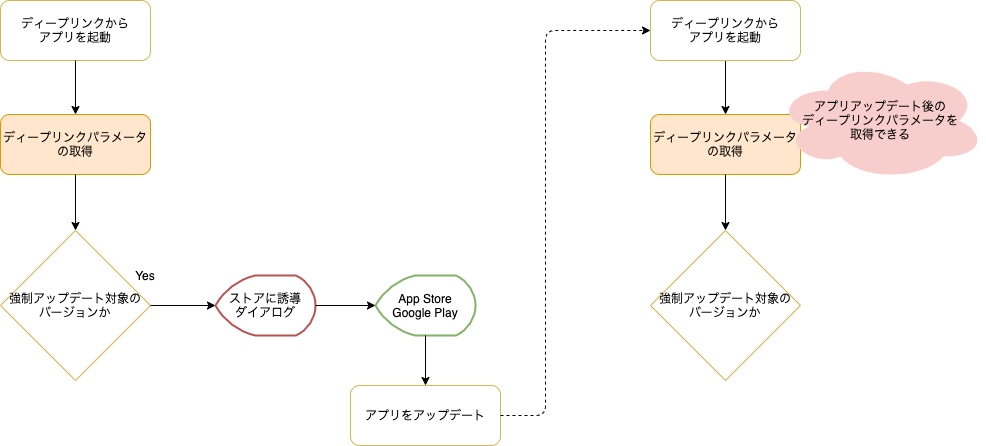

The diagram above was exported from draw.io. Its source (the exported page's mxGraphModel, read from the mxfile embedded in the PNG):
<mxGraphModel dx="1186" dy="822" grid="1" gridSize="10" guides="1" tooltips="1" connect="1" arrows="1" fold="1" page="1" pageScale="1" pageWidth="827" pageHeight="1169" math="0" shadow="0">
  <root>
    <mxCell id="0" />
    <mxCell id="1" parent="0" />
    <mxCell id="fnyaakMThGzp86UpHun1-2" value="ディープリンクから&lt;br&gt;アプリを起動" style="rounded=1;whiteSpace=wrap;html=1;strokeColor=#d6b656;fillColor=none;" parent="1" vertex="1">
      <mxGeometry x="235" y="270" width="150" height="60" as="geometry" />
    </mxCell>
    <mxCell id="fnyaakMThGzp86UpHun1-4" value="強制アップデート対象の&lt;br&gt;バージョンか" style="rhombus;whiteSpace=wrap;html=1;strokeColor=#d6b656;fillColor=none;" parent="1" vertex="1">
      <mxGeometry x="235" y="500" width="150" height="150" as="geometry" />
    </mxCell>
    <mxCell id="fnyaakMThGzp86UpHun1-5" value="ストアに誘導&lt;br&gt;ダイアログ" style="strokeWidth=2;html=1;shape=mxgraph.flowchart.display;whiteSpace=wrap;strokeColor=#b85450;fillColor=none;" parent="1" vertex="1">
      <mxGeometry x="450" y="545" width="100" height="60" as="geometry" />
    </mxCell>
    <mxCell id="fnyaakMThGzp86UpHun1-6" value="App Store&lt;br&gt;Google Play" style="strokeWidth=2;html=1;shape=mxgraph.flowchart.display;whiteSpace=wrap;strokeColor=#82b366;fillColor=none;" parent="1" vertex="1">
      <mxGeometry x="610" y="545" width="100" height="60" as="geometry" />
    </mxCell>
    <mxCell id="fnyaakMThGzp86UpHun1-8" value="アプリをアップデート" style="rounded=1;whiteSpace=wrap;html=1;strokeColor=#d6b656;fillColor=none;" parent="1" vertex="1">
      <mxGeometry x="585" y="655" width="150" height="60" as="geometry" />
    </mxCell>
    <mxCell id="fnyaakMThGzp86UpHun1-10" value="ディープリンクパラメータの取得" style="rounded=1;whiteSpace=wrap;html=1;strokeColor=#d79b00;fillColor=#ffe6cc;" parent="1" vertex="1">
      <mxGeometry x="885" y="384" width="150" height="60" as="geometry" />
    </mxCell>
    <mxCell id="fnyaakMThGzp86UpHun1-12" value="" style="endArrow=classic;html=1;exitX=0.5;exitY=1;exitDx=0;exitDy=0;entryX=0.5;entryY=0;entryDx=0;entryDy=0;" parent="1" source="fnyaakMThGzp86UpHun1-2" target="qY4X0JqZYutFLuE8eOqP-1" edge="1">
      <mxGeometry width="50" height="50" relative="1" as="geometry">
        <mxPoint x="670" y="420" as="sourcePoint" />
        <mxPoint x="720" y="370" as="targetPoint" />
      </mxGeometry>
    </mxCell>
    <mxCell id="fnyaakMThGzp86UpHun1-13" value="" style="endArrow=classic;html=1;exitX=1;exitY=0.5;exitDx=0;exitDy=0;entryX=0;entryY=0.5;entryDx=0;entryDy=0;entryPerimeter=0;" parent="1" source="fnyaakMThGzp86UpHun1-4" target="fnyaakMThGzp86UpHun1-5" edge="1">
      <mxGeometry width="50" height="50" relative="1" as="geometry">
        <mxPoint x="320" y="455" as="sourcePoint" />
        <mxPoint x="320" y="505" as="targetPoint" />
      </mxGeometry>
    </mxCell>
    <mxCell id="fnyaakMThGzp86UpHun1-14" value="" style="endArrow=classic;html=1;exitX=1;exitY=0.5;exitDx=0;exitDy=0;entryX=0;entryY=0.5;entryDx=0;entryDy=0;entryPerimeter=0;exitPerimeter=0;" parent="1" source="fnyaakMThGzp86UpHun1-5" target="fnyaakMThGzp86UpHun1-6" edge="1">
      <mxGeometry width="50" height="50" relative="1" as="geometry">
        <mxPoint x="395" y="580" as="sourcePoint" />
        <mxPoint x="460" y="585" as="targetPoint" />
      </mxGeometry>
    </mxCell>
    <mxCell id="fnyaakMThGzp86UpHun1-15" value="" style="endArrow=classic;html=1;exitX=0.5;exitY=1;exitDx=0;exitDy=0;entryX=0.5;entryY=0;entryDx=0;entryDy=0;exitPerimeter=0;" parent="1" source="fnyaakMThGzp86UpHun1-6" target="fnyaakMThGzp86UpHun1-8" edge="1">
      <mxGeometry width="50" height="50" relative="1" as="geometry">
        <mxPoint x="560" y="585" as="sourcePoint" />
        <mxPoint x="620" y="585" as="targetPoint" />
      </mxGeometry>
    </mxCell>
    <mxCell id="fnyaakMThGzp86UpHun1-18" value="" style="endArrow=classic;html=1;entryX=0.5;entryY=0;entryDx=0;entryDy=0;exitX=0.5;exitY=1;exitDx=0;exitDy=0;" parent="1" source="t7V_c_24hcUGJfPnmQPm-1" target="fnyaakMThGzp86UpHun1-10" edge="1">
      <mxGeometry width="50" height="50" relative="1" as="geometry">
        <mxPoint x="960" y="330" as="sourcePoint" />
        <mxPoint x="960" y="385" as="targetPoint" />
      </mxGeometry>
    </mxCell>
    <mxCell id="fnyaakMThGzp86UpHun1-20" value="" style="endArrow=classic;html=1;exitX=1;exitY=0.5;exitDx=0;exitDy=0;entryX=0;entryY=0.5;entryDx=0;entryDy=0;dashed=1;" parent="1" source="fnyaakMThGzp86UpHun1-8" target="t7V_c_24hcUGJfPnmQPm-1" edge="1">
      <mxGeometry width="50" height="50" relative="1" as="geometry">
        <mxPoint x="760" y="420" as="sourcePoint" />
        <mxPoint x="870" y="300" as="targetPoint" />
        <Array as="points">
          <mxPoint x="780" y="685" />
          <mxPoint x="780" y="300" />
        </Array>
      </mxGeometry>
    </mxCell>
    <mxCell id="fnyaakMThGzp86UpHun1-21" value="強制アップデート対象の&lt;br&gt;バージョンか" style="rhombus;whiteSpace=wrap;html=1;strokeColor=#d6b656;fillColor=none;" parent="1" vertex="1">
      <mxGeometry x="885" y="500" width="150" height="150" as="geometry" />
    </mxCell>
    <mxCell id="fnyaakMThGzp86UpHun1-22" value="&lt;span&gt;アプリアップデート後の&lt;br&gt;ディープリンクパラメータを&lt;br&gt;取得できる&lt;br&gt;&lt;/span&gt;" style="ellipse;shape=cloud;whiteSpace=wrap;html=1;fillColor=#f8cecc;strokeColor=none;" parent="1" vertex="1">
      <mxGeometry x="1010" y="330" width="210" height="120" as="geometry" />
    </mxCell>
    <mxCell id="Z6ZA3lQ-4G2RWJifi5uu-1" value="Yes" style="text;html=1;strokeColor=none;fillColor=none;align=center;verticalAlign=middle;whiteSpace=wrap;rounded=0;" parent="1" vertex="1">
      <mxGeometry x="360" y="535" width="40" height="20" as="geometry" />
    </mxCell>
    <mxCell id="t7V_c_24hcUGJfPnmQPm-1" value="ディープリンクから&lt;br&gt;アプリを起動" style="rounded=1;whiteSpace=wrap;html=1;strokeColor=#d6b656;fillColor=none;" parent="1" vertex="1">
      <mxGeometry x="885" y="270" width="150" height="60" as="geometry" />
    </mxCell>
    <mxCell id="qY4X0JqZYutFLuE8eOqP-1" value="ディープリンクパラメータ&lt;br&gt;の取得" style="rounded=1;whiteSpace=wrap;html=1;strokeColor=#d79b00;fillColor=#ffe6cc;" parent="1" vertex="1">
      <mxGeometry x="235" y="384" width="150" height="60" as="geometry" />
    </mxCell>
    <mxCell id="qY4X0JqZYutFLuE8eOqP-2" value="" style="endArrow=classic;html=1;entryX=0.5;entryY=0;entryDx=0;entryDy=0;exitX=0.5;exitY=1;exitDx=0;exitDy=0;" parent="1" source="qY4X0JqZYutFLuE8eOqP-1" target="fnyaakMThGzp86UpHun1-4" edge="1">
      <mxGeometry width="50" height="50" relative="1" as="geometry">
        <mxPoint x="310" y="440" as="sourcePoint" />
        <mxPoint x="320" y="394" as="targetPoint" />
      </mxGeometry>
    </mxCell>
    <mxCell id="QhsSQE7Vu0LD0z6Z8w6u-1" value="" style="endArrow=classic;html=1;entryX=0.5;entryY=0;entryDx=0;entryDy=0;exitX=0.5;exitY=1;exitDx=0;exitDy=0;" parent="1" source="fnyaakMThGzp86UpHun1-10" target="fnyaakMThGzp86UpHun1-21" edge="1">
      <mxGeometry width="50" height="50" relative="1" as="geometry">
        <mxPoint x="970" y="340" as="sourcePoint" />
        <mxPoint x="970" y="394" as="targetPoint" />
      </mxGeometry>
    </mxCell>
  </root>
</mxGraphModel>